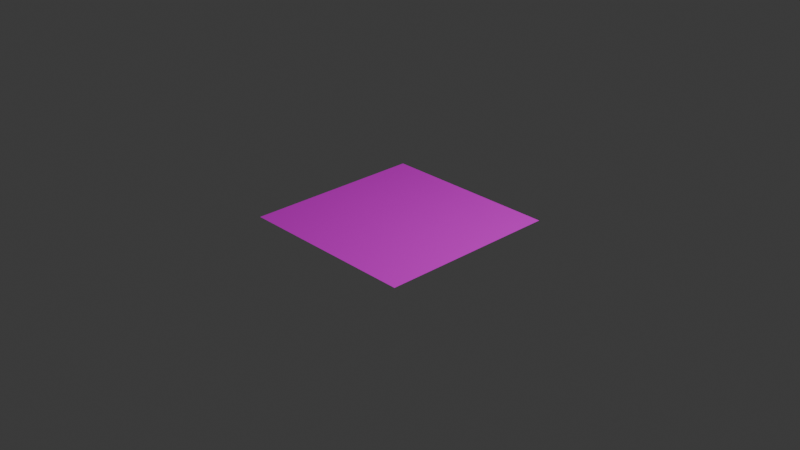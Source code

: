 # Source: pathMaterial.blend  (saved by Blender 4.2.66; exported with 4.5.12 LTS)
import bpy
from mathutils import Matrix  # noqa: F401  (used for matrix-valued properties, if any)

bpy.ops.wm.read_factory_settings(use_empty=True)
scene = bpy.context.scene
scene.name = 'Scene'

# ---- collections
col_collection = bpy.data.collections.new('Collection'); scene.collection.children.link(col_collection)

# ---- images (referenced by path relative to the original .blend; pixels are not part of the script)
import os
ASSET_DIR = os.environ.get("B2B_ASSET_DIR", "")  # directory of the original .blend (textures are referenced by path, not embedded)
HERE = os.path.dirname(os.path.abspath(__file__))  # packed textures are extracted next to this script under _unpacked/

def load_image(name, relpath, width, height, colorspace="sRGB"):
    """Load a texture the original file referenced (path relative to the .blend, or extracted next to this script)."""
    p = next((c for c in (os.path.join(HERE, relpath), os.path.join(ASSET_DIR, relpath)) if relpath and os.path.exists(c)), "")
    if p:
        img = bpy.data.images.load(p, check_existing=True)
        img.name = name
    else:  # same state as the original file: an image datablock whose file is absent (Cycles renders it pink)
        img = bpy.data.images.new(name, width, height)
        img.source = "FILE"
        img.filepath = "//" + (relpath or name)
    img.colorspace_settings.name = colorspace
    return img
img_path = load_image('Path', 'Path.png', 1024, 1024, 'sRGB')

# ---- materials (node trees are filled in below, after node groups)
mat_grass = bpy.data.materials.new('Grass')
mat_grass.alpha_threshold = 0.0
mat_grass.use_transparent_shadow = False
mat_grass.roughness = 0.5
mat_grass.line_color = (0.0, 0.0, 0.0, 1.0)

# ---- material node trees
mat_grass.use_nodes = True; mat_grass.node_tree.nodes.clear()
_N = mat_grass.node_tree.nodes; _L = mat_grass.node_tree.links
n0 = _N.new('ShaderNodeOutputMaterial'); n0.name = 'Material Output'; n0.location = (300, 300)
n1 = _N.new('ShaderNodeBsdfPrincipled'); n1.name = 'Principled BSDF'; n1.location = (-31, 248)
n1.inputs[2].default_value = 1.0
n1.inputs[3].default_value = 1.45
n2 = _N.new('ShaderNodeTexNoise'); n2.name = 'Текстура шуму'; n2.location = (-325, 398)
n2.inputs[2].default_value = 7.3
n2.inputs[3].default_value = 2.5
n2.inputs[4].default_value = 1.0
n3 = _N.new('ShaderNodeTexImage'); n3.name = 'Текстура з зображення'; n3.location = (-325, 52)
n3.image = img_path
n4 = _N.new('ShaderNodeMix'); n4.name = 'Мішання'; n4.location = (-62, 580)
n4.data_type = 'RGBA'
n4.inputs[6].default_value = (0.591, 0.3542, 0.01208, 1.0)
n4.inputs[7].default_value = (0.3401, 0.2072, 0.008358, 1.0)
_L.new(n2.outputs[0], n4.inputs[0])
_L.new(n3.outputs[0], n1.inputs[0])
_L.new(n1.outputs[0], n0.inputs[0])
n0.is_active_output = True

# ---- world
world_world = bpy.data.worlds.new('World'); scene.world = world_world
world_world.use_nodes = True; world_world.node_tree.nodes.clear()
_N = world_world.node_tree.nodes; _L = world_world.node_tree.links
n0 = _N.new('ShaderNodeOutputWorld'); n0.name = 'World Output'; n0.location = (300, 300)
n1 = _N.new('ShaderNodeBackground'); n1.name = 'Background'; n1.location = (10, 300)
n1.inputs[0].default_value = (0.05088, 0.05088, 0.05088, 1.0)
_L.new(n1.outputs[0], n0.inputs[0])
n0.is_active_output = True
world_world.color = (0.05088, 0.05088, 0.05088)
world_world.sun_shadow_jitter_overblur = 0.0

# ---- cameras
cam_camera = bpy.data.cameras.new('Camera')
cam_camera.clip_end = 100.0
cam_camera.ortho_scale = 7.314

# ---- lights
light_light = bpy.data.lights.new('Light', 'POINT')
light_light.energy = 1000.0
light_light.shadow_soft_size = 0.1

# ---- meshes
me_x = bpy.data.meshes.new('Площина')
me_x.from_pydata([(-1.0, -1.0, 0.0), (1.0, -1.0, 0.0), (-1.0, 1.0, 0.0), (1.0, 1.0, 0.0)], [], [(0, 1, 3, 2)])
_uv = me_x.uv_layers.new(name='UVКарта')
_uv.uv.foreach_set('vector', [0.0, 0.0, 1.0, 0.0, 1.0, 1.0, 0.0, 1.0])
me_x.materials.append(mat_grass)
me_x.update()

# ---- objects
ob_light = bpy.data.objects.new('Light', light_light)
ob_camera = bpy.data.objects.new('Camera', cam_camera)
ob_x = bpy.data.objects.new('Площина', me_x)

# ---- transforms, parenting, visibility, modifiers, constraints
ob_light.location = (4.076, 1.005, 5.904)
ob_light.rotation_euler = (0.6503, 0.05522, 1.866)
ob_light.lock_rotations_4d = False
ob_light.empty_display_type = 'ARROWS'
ob_light.color = (0.0, 0.0, 0.0, 0.0)
ob_light.lineart.crease_threshold = 0.0
ob_camera.location = (7.359, -6.926, 4.958)
ob_camera.rotation_euler = (1.109, 0.0, 0.8149)
ob_camera.lock_rotations_4d = False
ob_camera.empty_display_type = 'ARROWS'
ob_camera.color = (0.0, 0.0, 0.0, 0.0)
ob_camera.display_type = 'WIRE'
ob_camera.lineart.crease_threshold = 0.0
ob_x.location = (0.0, 0.0, 0.0)

# ---- collection membership
col_collection.objects.link(ob_light)
col_collection.objects.link(ob_camera)
col_collection.objects.link(ob_x)

# ---- scene / render settings (as saved in the file)
scene.camera = ob_camera
scene.frame_start = 1; scene.frame_end = 250; scene.frame_set(1)
scene.render.engine = 'CYCLES'
scene.cycles.bake_type = 'EMIT'
bpy.context.view_layer.update()
